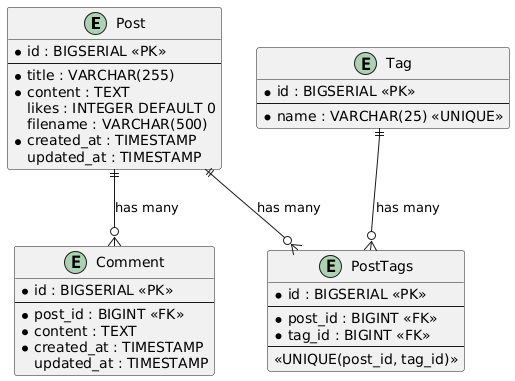

The diagram above was rendered by PlantUML. Its source (embedded in the PNG):
@startuml
entity Post {
  * id : BIGSERIAL <<PK>>
  --
  * title : VARCHAR(255)
  * content : TEXT
  likes : INTEGER DEFAULT 0
  filename : VARCHAR(500)
  * created_at : TIMESTAMP
  updated_at : TIMESTAMP
}

entity Comment {
  * id : BIGSERIAL <<PK>>
  --
  * post_id : BIGINT <<FK>>
  * content : TEXT
  * created_at : TIMESTAMP
  updated_at : TIMESTAMP
}

entity Tag {
  * id : BIGSERIAL <<PK>>
  --
  * name : VARCHAR(25) <<UNIQUE>>
}

entity PostTags {
  * id : BIGSERIAL <<PK>>
  --
  * post_id : BIGINT <<FK>>
  * tag_id : BIGINT <<FK>>
  --
  <<UNIQUE(post_id, tag_id)>>
}

Post ||--o{ Comment : "has many"
Post ||--o{ PostTags : "has many"
Tag ||--o{ PostTags : "has many"

@enduml